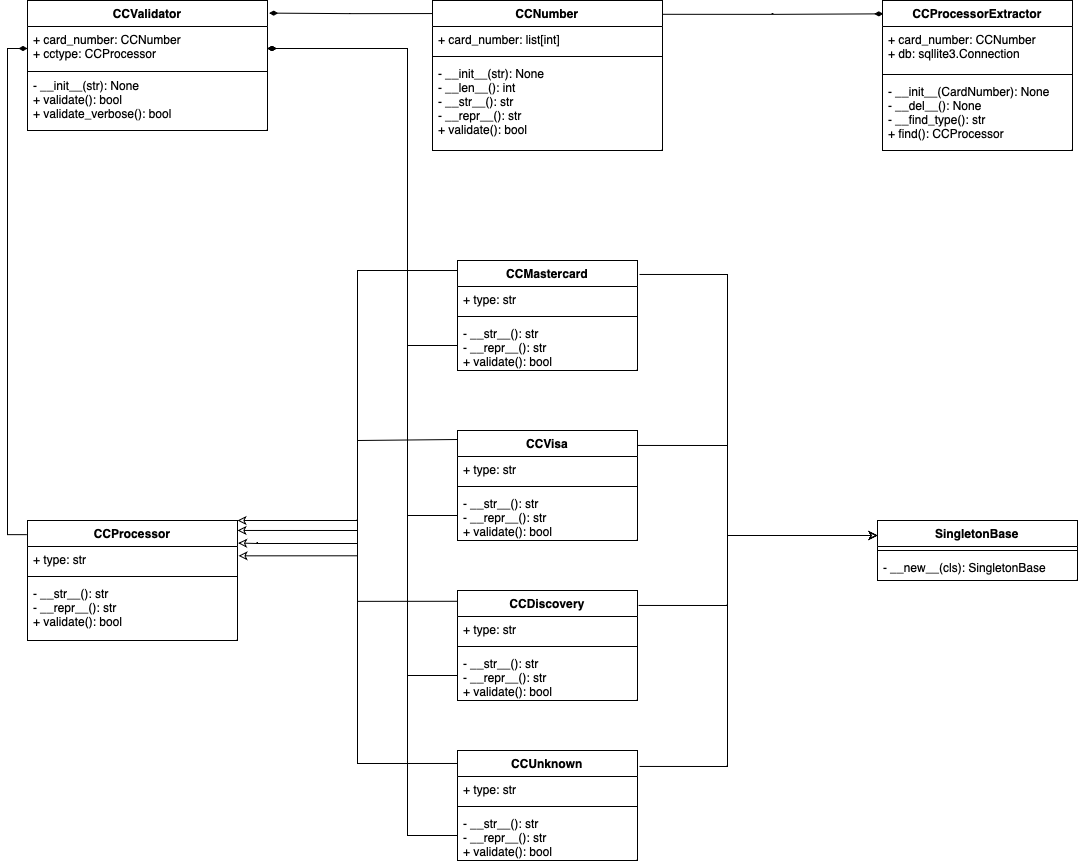

The diagram above was exported from draw.io. Its source (the exported page's mxGraphModel, read from the mxfile embedded in the PNG):
<mxGraphModel dx="1466" dy="2089" grid="1" gridSize="10" guides="1" tooltips="1" connect="1" arrows="1" fold="1" page="1" pageScale="1" pageWidth="850" pageHeight="1100" math="0" shadow="0">
  <root>
    <mxCell id="0" />
    <mxCell id="1" parent="0" />
    <mxCell id="RywO4oe9D_MHEPqKGtX0-10" value="CCValidator" style="swimlane;fontStyle=1;align=center;verticalAlign=top;childLayout=stackLayout;horizontal=1;startSize=26;horizontalStack=0;resizeParent=1;resizeParentMax=0;resizeLast=0;collapsible=1;marginBottom=0;whiteSpace=wrap;html=1;" parent="1" vertex="1">
      <mxGeometry x="30" y="-60" width="240" height="130" as="geometry" />
    </mxCell>
    <mxCell id="RywO4oe9D_MHEPqKGtX0-11" value="+ card_number: CCNumber&lt;br&gt;+ cctype: CCProcessor" style="text;strokeColor=none;fillColor=none;align=left;verticalAlign=top;spacingLeft=4;spacingRight=4;overflow=hidden;rotatable=0;points=[[0,0.5],[1,0.5]];portConstraint=eastwest;whiteSpace=wrap;html=1;" parent="RywO4oe9D_MHEPqKGtX0-10" vertex="1">
      <mxGeometry y="26" width="240" height="44" as="geometry" />
    </mxCell>
    <mxCell id="RywO4oe9D_MHEPqKGtX0-12" value="" style="line;strokeWidth=1;fillColor=none;align=left;verticalAlign=middle;spacingTop=-1;spacingLeft=3;spacingRight=3;rotatable=0;labelPosition=right;points=[];portConstraint=eastwest;strokeColor=inherit;" parent="RywO4oe9D_MHEPqKGtX0-10" vertex="1">
      <mxGeometry y="70" width="240" height="2" as="geometry" />
    </mxCell>
    <mxCell id="RywO4oe9D_MHEPqKGtX0-13" value="- __init__(str): None&lt;br&gt;+ validate(): bool&lt;br&gt;+ validate_verbose(): bool" style="text;strokeColor=none;fillColor=none;align=left;verticalAlign=top;spacingLeft=4;spacingRight=4;overflow=hidden;rotatable=0;points=[[0,0.5],[1,0.5]];portConstraint=eastwest;whiteSpace=wrap;html=1;" parent="RywO4oe9D_MHEPqKGtX0-10" vertex="1">
      <mxGeometry y="72" width="240" height="58" as="geometry" />
    </mxCell>
    <mxCell id="b2_ePksFz0YuDfnosbfH-14" style="edgeStyle=orthogonalEdgeStyle;rounded=0;orthogonalLoop=1;jettySize=auto;html=1;entryX=0.004;entryY=0.089;entryDx=0;entryDy=0;entryPerimeter=0;exitX=1.002;exitY=0.092;exitDx=0;exitDy=0;exitPerimeter=0;endArrow=diamondThin;endFill=1;" edge="1" parent="1" source="RywO4oe9D_MHEPqKGtX0-14" target="RywO4oe9D_MHEPqKGtX0-18">
      <mxGeometry relative="1" as="geometry">
        <mxPoint x="730" y="-40" as="sourcePoint" />
      </mxGeometry>
    </mxCell>
    <mxCell id="RywO4oe9D_MHEPqKGtX0-14" value="CCNumber" style="swimlane;fontStyle=1;align=center;verticalAlign=top;childLayout=stackLayout;horizontal=1;startSize=26;horizontalStack=0;resizeParent=1;resizeParentMax=0;resizeLast=0;collapsible=1;marginBottom=0;whiteSpace=wrap;html=1;" parent="1" vertex="1">
      <mxGeometry x="435" y="-60" width="230" height="150" as="geometry" />
    </mxCell>
    <mxCell id="RywO4oe9D_MHEPqKGtX0-15" value="+ card_number: list[int]" style="text;strokeColor=none;fillColor=none;align=left;verticalAlign=top;spacingLeft=4;spacingRight=4;overflow=hidden;rotatable=0;points=[[0,0.5],[1,0.5]];portConstraint=eastwest;whiteSpace=wrap;html=1;" parent="RywO4oe9D_MHEPqKGtX0-14" vertex="1">
      <mxGeometry y="26" width="230" height="26" as="geometry" />
    </mxCell>
    <mxCell id="RywO4oe9D_MHEPqKGtX0-16" value="" style="line;strokeWidth=1;fillColor=none;align=left;verticalAlign=middle;spacingTop=-1;spacingLeft=3;spacingRight=3;rotatable=0;labelPosition=right;points=[];portConstraint=eastwest;strokeColor=inherit;" parent="RywO4oe9D_MHEPqKGtX0-14" vertex="1">
      <mxGeometry y="52" width="230" height="8" as="geometry" />
    </mxCell>
    <mxCell id="RywO4oe9D_MHEPqKGtX0-17" value="- __init__(str): None&lt;br&gt;- __len__(): int&lt;br&gt;- __str__(): str&lt;br&gt;- __repr__(): str&lt;br&gt;+ validate(): bool" style="text;strokeColor=none;fillColor=none;align=left;verticalAlign=top;spacingLeft=4;spacingRight=4;overflow=hidden;rotatable=0;points=[[0,0.5],[1,0.5]];portConstraint=eastwest;whiteSpace=wrap;html=1;" parent="RywO4oe9D_MHEPqKGtX0-14" vertex="1">
      <mxGeometry y="60" width="230" height="90" as="geometry" />
    </mxCell>
    <mxCell id="RywO4oe9D_MHEPqKGtX0-18" value="CCProcessorExtractor" style="swimlane;fontStyle=1;align=center;verticalAlign=top;childLayout=stackLayout;horizontal=1;startSize=26;horizontalStack=0;resizeParent=1;resizeParentMax=0;resizeLast=0;collapsible=1;marginBottom=0;whiteSpace=wrap;html=1;" parent="1" vertex="1">
      <mxGeometry x="885" y="-60" width="190" height="150" as="geometry" />
    </mxCell>
    <mxCell id="RywO4oe9D_MHEPqKGtX0-19" value="+ card_number: CCNumber&lt;br&gt;+ db: sqllite3.Connection" style="text;strokeColor=none;fillColor=none;align=left;verticalAlign=top;spacingLeft=4;spacingRight=4;overflow=hidden;rotatable=0;points=[[0,0.5],[1,0.5]];portConstraint=eastwest;whiteSpace=wrap;html=1;" parent="RywO4oe9D_MHEPqKGtX0-18" vertex="1">
      <mxGeometry y="26" width="190" height="44" as="geometry" />
    </mxCell>
    <mxCell id="RywO4oe9D_MHEPqKGtX0-20" value="" style="line;strokeWidth=1;fillColor=none;align=left;verticalAlign=middle;spacingTop=-1;spacingLeft=3;spacingRight=3;rotatable=0;labelPosition=right;points=[];portConstraint=eastwest;strokeColor=inherit;" parent="RywO4oe9D_MHEPqKGtX0-18" vertex="1">
      <mxGeometry y="70" width="190" height="8" as="geometry" />
    </mxCell>
    <mxCell id="RywO4oe9D_MHEPqKGtX0-21" value="- __init__(CardNumber): None&lt;br&gt;- __del__(): None&lt;br&gt;- __find_type(): str&lt;br&gt;+ find(): CCProcessor" style="text;strokeColor=none;fillColor=none;align=left;verticalAlign=top;spacingLeft=4;spacingRight=4;overflow=hidden;rotatable=0;points=[[0,0.5],[1,0.5]];portConstraint=eastwest;whiteSpace=wrap;html=1;" parent="RywO4oe9D_MHEPqKGtX0-18" vertex="1">
      <mxGeometry y="78" width="190" height="72" as="geometry" />
    </mxCell>
    <mxCell id="RywO4oe9D_MHEPqKGtX0-22" value="CCProcessor" style="swimlane;fontStyle=1;align=center;verticalAlign=top;childLayout=stackLayout;horizontal=1;startSize=26;horizontalStack=0;resizeParent=1;resizeParentMax=0;resizeLast=0;collapsible=1;marginBottom=0;whiteSpace=wrap;html=1;" parent="1" vertex="1">
      <mxGeometry x="30" y="460" width="210" height="120" as="geometry" />
    </mxCell>
    <mxCell id="RywO4oe9D_MHEPqKGtX0-23" value="+ type: str" style="text;strokeColor=none;fillColor=none;align=left;verticalAlign=top;spacingLeft=4;spacingRight=4;overflow=hidden;rotatable=0;points=[[0,0.5],[1,0.5]];portConstraint=eastwest;whiteSpace=wrap;html=1;" parent="RywO4oe9D_MHEPqKGtX0-22" vertex="1">
      <mxGeometry y="26" width="210" height="26" as="geometry" />
    </mxCell>
    <mxCell id="RywO4oe9D_MHEPqKGtX0-24" value="" style="line;strokeWidth=1;fillColor=none;align=left;verticalAlign=middle;spacingTop=-1;spacingLeft=3;spacingRight=3;rotatable=0;labelPosition=right;points=[];portConstraint=eastwest;strokeColor=inherit;" parent="RywO4oe9D_MHEPqKGtX0-22" vertex="1">
      <mxGeometry y="52" width="210" height="8" as="geometry" />
    </mxCell>
    <mxCell id="RywO4oe9D_MHEPqKGtX0-25" value="- __str__(): str&lt;br&gt;- __repr__(): str&lt;br&gt;+ validate(): bool" style="text;strokeColor=none;fillColor=none;align=left;verticalAlign=top;spacingLeft=4;spacingRight=4;overflow=hidden;rotatable=0;points=[[0,0.5],[1,0.5]];portConstraint=eastwest;whiteSpace=wrap;html=1;" parent="RywO4oe9D_MHEPqKGtX0-22" vertex="1">
      <mxGeometry y="60" width="210" height="60" as="geometry" />
    </mxCell>
    <mxCell id="YgBLzIYffDmzgYRI51Ct-1" value="CCMastercard" style="swimlane;fontStyle=1;align=center;verticalAlign=top;childLayout=stackLayout;horizontal=1;startSize=26;horizontalStack=0;resizeParent=1;resizeParentMax=0;resizeLast=0;collapsible=1;marginBottom=0;whiteSpace=wrap;html=1;" parent="1" vertex="1">
      <mxGeometry x="460" y="200" width="180" height="110" as="geometry" />
    </mxCell>
    <mxCell id="YgBLzIYffDmzgYRI51Ct-2" value="+ type: str" style="text;strokeColor=none;fillColor=none;align=left;verticalAlign=top;spacingLeft=4;spacingRight=4;overflow=hidden;rotatable=0;points=[[0,0.5],[1,0.5]];portConstraint=eastwest;whiteSpace=wrap;html=1;" parent="YgBLzIYffDmzgYRI51Ct-1" vertex="1">
      <mxGeometry y="26" width="180" height="26" as="geometry" />
    </mxCell>
    <mxCell id="YgBLzIYffDmzgYRI51Ct-3" value="" style="line;strokeWidth=1;fillColor=none;align=left;verticalAlign=middle;spacingTop=-1;spacingLeft=3;spacingRight=3;rotatable=0;labelPosition=right;points=[];portConstraint=eastwest;strokeColor=inherit;" parent="YgBLzIYffDmzgYRI51Ct-1" vertex="1">
      <mxGeometry y="52" width="180" height="8" as="geometry" />
    </mxCell>
    <mxCell id="YgBLzIYffDmzgYRI51Ct-4" value="- __str__(): str&lt;br style=&quot;border-color: var(--border-color);&quot;&gt;- __repr__(): str&lt;br style=&quot;border-color: var(--border-color);&quot;&gt;+ validate(): bool" style="text;strokeColor=none;fillColor=none;align=left;verticalAlign=top;spacingLeft=4;spacingRight=4;overflow=hidden;rotatable=0;points=[[0,0.5],[1,0.5]];portConstraint=eastwest;whiteSpace=wrap;html=1;" parent="YgBLzIYffDmzgYRI51Ct-1" vertex="1">
      <mxGeometry y="60" width="180" height="50" as="geometry" />
    </mxCell>
    <mxCell id="YgBLzIYffDmzgYRI51Ct-5" value="CCVisa" style="swimlane;fontStyle=1;align=center;verticalAlign=top;childLayout=stackLayout;horizontal=1;startSize=26;horizontalStack=0;resizeParent=1;resizeParentMax=0;resizeLast=0;collapsible=1;marginBottom=0;whiteSpace=wrap;html=1;" parent="1" vertex="1">
      <mxGeometry x="460" y="370" width="180" height="110" as="geometry" />
    </mxCell>
    <mxCell id="YgBLzIYffDmzgYRI51Ct-6" value="+ type: str" style="text;strokeColor=none;fillColor=none;align=left;verticalAlign=top;spacingLeft=4;spacingRight=4;overflow=hidden;rotatable=0;points=[[0,0.5],[1,0.5]];portConstraint=eastwest;whiteSpace=wrap;html=1;" parent="YgBLzIYffDmzgYRI51Ct-5" vertex="1">
      <mxGeometry y="26" width="180" height="26" as="geometry" />
    </mxCell>
    <mxCell id="YgBLzIYffDmzgYRI51Ct-7" value="" style="line;strokeWidth=1;fillColor=none;align=left;verticalAlign=middle;spacingTop=-1;spacingLeft=3;spacingRight=3;rotatable=0;labelPosition=right;points=[];portConstraint=eastwest;strokeColor=inherit;" parent="YgBLzIYffDmzgYRI51Ct-5" vertex="1">
      <mxGeometry y="52" width="180" height="8" as="geometry" />
    </mxCell>
    <mxCell id="YgBLzIYffDmzgYRI51Ct-8" value="- __str__(): str&lt;br style=&quot;border-color: var(--border-color);&quot;&gt;- __repr__(): str&lt;br style=&quot;border-color: var(--border-color);&quot;&gt;+ validate(): bool" style="text;strokeColor=none;fillColor=none;align=left;verticalAlign=top;spacingLeft=4;spacingRight=4;overflow=hidden;rotatable=0;points=[[0,0.5],[1,0.5]];portConstraint=eastwest;whiteSpace=wrap;html=1;" parent="YgBLzIYffDmzgYRI51Ct-5" vertex="1">
      <mxGeometry y="60" width="180" height="50" as="geometry" />
    </mxCell>
    <mxCell id="YgBLzIYffDmzgYRI51Ct-9" value="CCDiscovery" style="swimlane;fontStyle=1;align=center;verticalAlign=top;childLayout=stackLayout;horizontal=1;startSize=26;horizontalStack=0;resizeParent=1;resizeParentMax=0;resizeLast=0;collapsible=1;marginBottom=0;whiteSpace=wrap;html=1;" parent="1" vertex="1">
      <mxGeometry x="460" y="530" width="180" height="110" as="geometry" />
    </mxCell>
    <mxCell id="YgBLzIYffDmzgYRI51Ct-10" value="+ type: str" style="text;strokeColor=none;fillColor=none;align=left;verticalAlign=top;spacingLeft=4;spacingRight=4;overflow=hidden;rotatable=0;points=[[0,0.5],[1,0.5]];portConstraint=eastwest;whiteSpace=wrap;html=1;" parent="YgBLzIYffDmzgYRI51Ct-9" vertex="1">
      <mxGeometry y="26" width="180" height="26" as="geometry" />
    </mxCell>
    <mxCell id="YgBLzIYffDmzgYRI51Ct-11" value="" style="line;strokeWidth=1;fillColor=none;align=left;verticalAlign=middle;spacingTop=-1;spacingLeft=3;spacingRight=3;rotatable=0;labelPosition=right;points=[];portConstraint=eastwest;strokeColor=inherit;" parent="YgBLzIYffDmzgYRI51Ct-9" vertex="1">
      <mxGeometry y="52" width="180" height="8" as="geometry" />
    </mxCell>
    <mxCell id="YgBLzIYffDmzgYRI51Ct-12" value="- __str__(): str&lt;br style=&quot;border-color: var(--border-color);&quot;&gt;- __repr__(): str&lt;br style=&quot;border-color: var(--border-color);&quot;&gt;+ validate(): bool" style="text;strokeColor=none;fillColor=none;align=left;verticalAlign=top;spacingLeft=4;spacingRight=4;overflow=hidden;rotatable=0;points=[[0,0.5],[1,0.5]];portConstraint=eastwest;whiteSpace=wrap;html=1;" parent="YgBLzIYffDmzgYRI51Ct-9" vertex="1">
      <mxGeometry y="60" width="180" height="50" as="geometry" />
    </mxCell>
    <mxCell id="YgBLzIYffDmzgYRI51Ct-13" value="CCUnknown" style="swimlane;fontStyle=1;align=center;verticalAlign=top;childLayout=stackLayout;horizontal=1;startSize=26;horizontalStack=0;resizeParent=1;resizeParentMax=0;resizeLast=0;collapsible=1;marginBottom=0;whiteSpace=wrap;html=1;" parent="1" vertex="1">
      <mxGeometry x="460" y="690" width="180" height="110" as="geometry" />
    </mxCell>
    <mxCell id="YgBLzIYffDmzgYRI51Ct-14" value="+ type: str" style="text;strokeColor=none;fillColor=none;align=left;verticalAlign=top;spacingLeft=4;spacingRight=4;overflow=hidden;rotatable=0;points=[[0,0.5],[1,0.5]];portConstraint=eastwest;whiteSpace=wrap;html=1;" parent="YgBLzIYffDmzgYRI51Ct-13" vertex="1">
      <mxGeometry y="26" width="180" height="26" as="geometry" />
    </mxCell>
    <mxCell id="YgBLzIYffDmzgYRI51Ct-15" value="" style="line;strokeWidth=1;fillColor=none;align=left;verticalAlign=middle;spacingTop=-1;spacingLeft=3;spacingRight=3;rotatable=0;labelPosition=right;points=[];portConstraint=eastwest;strokeColor=inherit;" parent="YgBLzIYffDmzgYRI51Ct-13" vertex="1">
      <mxGeometry y="52" width="180" height="8" as="geometry" />
    </mxCell>
    <mxCell id="YgBLzIYffDmzgYRI51Ct-16" value="- __str__(): str&lt;br style=&quot;border-color: var(--border-color);&quot;&gt;- __repr__(): str&lt;br style=&quot;border-color: var(--border-color);&quot;&gt;+ validate(): bool" style="text;strokeColor=none;fillColor=none;align=left;verticalAlign=top;spacingLeft=4;spacingRight=4;overflow=hidden;rotatable=0;points=[[0,0.5],[1,0.5]];portConstraint=eastwest;whiteSpace=wrap;html=1;" parent="YgBLzIYffDmzgYRI51Ct-13" vertex="1">
      <mxGeometry y="60" width="180" height="50" as="geometry" />
    </mxCell>
    <mxCell id="b2_ePksFz0YuDfnosbfH-10" style="edgeStyle=orthogonalEdgeStyle;rounded=0;orthogonalLoop=1;jettySize=auto;html=1;entryX=1.011;entryY=0.127;entryDx=0;entryDy=0;entryPerimeter=0;exitX=0;exitY=0.25;exitDx=0;exitDy=0;startArrow=classic;startFill=0;endArrow=none;endFill=0;" edge="1" parent="1" source="b2_ePksFz0YuDfnosbfH-1" target="YgBLzIYffDmzgYRI51Ct-1">
      <mxGeometry relative="1" as="geometry">
        <Array as="points">
          <mxPoint x="730" y="475" />
          <mxPoint x="730" y="214" />
        </Array>
      </mxGeometry>
    </mxCell>
    <mxCell id="b2_ePksFz0YuDfnosbfH-11" style="edgeStyle=orthogonalEdgeStyle;rounded=0;orthogonalLoop=1;jettySize=auto;html=1;entryX=1;entryY=0.136;entryDx=0;entryDy=0;exitX=0;exitY=0.25;exitDx=0;exitDy=0;entryPerimeter=0;startArrow=classic;startFill=0;endArrow=none;endFill=0;" edge="1" parent="1" source="b2_ePksFz0YuDfnosbfH-1" target="YgBLzIYffDmzgYRI51Ct-5">
      <mxGeometry relative="1" as="geometry">
        <Array as="points">
          <mxPoint x="730" y="475" />
          <mxPoint x="730" y="385" />
        </Array>
      </mxGeometry>
    </mxCell>
    <mxCell id="b2_ePksFz0YuDfnosbfH-1" value="SingletonBase" style="swimlane;fontStyle=1;align=center;verticalAlign=top;childLayout=stackLayout;horizontal=1;startSize=26;horizontalStack=0;resizeParent=1;resizeParentMax=0;resizeLast=0;collapsible=1;marginBottom=0;whiteSpace=wrap;html=1;" vertex="1" parent="1">
      <mxGeometry x="880" y="460" width="200" height="60" as="geometry" />
    </mxCell>
    <mxCell id="b2_ePksFz0YuDfnosbfH-3" value="" style="line;strokeWidth=1;fillColor=none;align=left;verticalAlign=middle;spacingTop=-1;spacingLeft=3;spacingRight=3;rotatable=0;labelPosition=right;points=[];portConstraint=eastwest;strokeColor=inherit;" vertex="1" parent="b2_ePksFz0YuDfnosbfH-1">
      <mxGeometry y="26" width="200" height="8" as="geometry" />
    </mxCell>
    <mxCell id="b2_ePksFz0YuDfnosbfH-4" value="- __new__(cls): SingletonBase" style="text;strokeColor=none;fillColor=none;align=left;verticalAlign=top;spacingLeft=4;spacingRight=4;overflow=hidden;rotatable=0;points=[[0,0.5],[1,0.5]];portConstraint=eastwest;whiteSpace=wrap;html=1;" vertex="1" parent="b2_ePksFz0YuDfnosbfH-1">
      <mxGeometry y="34" width="200" height="26" as="geometry" />
    </mxCell>
    <mxCell id="b2_ePksFz0YuDfnosbfH-6" style="edgeStyle=orthogonalEdgeStyle;rounded=0;orthogonalLoop=1;jettySize=auto;html=1;entryX=1;entryY=0;entryDx=0;entryDy=0;endArrow=classic;endFill=0;" edge="1" parent="1" target="RywO4oe9D_MHEPqKGtX0-22">
      <mxGeometry relative="1" as="geometry">
        <mxPoint x="460" y="379" as="sourcePoint" />
        <mxPoint x="270" y="440.04" as="targetPoint" />
        <Array as="points">
          <mxPoint x="460" y="379" />
          <mxPoint x="460" y="380" />
          <mxPoint x="360" y="380" />
          <mxPoint x="360" y="460" />
        </Array>
      </mxGeometry>
    </mxCell>
    <mxCell id="b2_ePksFz0YuDfnosbfH-7" style="edgeStyle=orthogonalEdgeStyle;rounded=0;orthogonalLoop=1;jettySize=auto;html=1;entryX=1.005;entryY=0.359;entryDx=0;entryDy=0;entryPerimeter=0;exitX=-0.001;exitY=0.091;exitDx=0;exitDy=0;exitPerimeter=0;endArrow=classic;endFill=0;" edge="1" parent="1" source="YgBLzIYffDmzgYRI51Ct-1" target="RywO4oe9D_MHEPqKGtX0-23">
      <mxGeometry relative="1" as="geometry">
        <mxPoint x="471.0799999999999" y="197.98000000000002" as="sourcePoint" />
        <mxPoint x="250" y="460" as="targetPoint" />
        <Array as="points">
          <mxPoint x="360" y="210" />
          <mxPoint x="360" y="495" />
        </Array>
      </mxGeometry>
    </mxCell>
    <mxCell id="b2_ePksFz0YuDfnosbfH-8" style="edgeStyle=orthogonalEdgeStyle;rounded=0;orthogonalLoop=1;jettySize=auto;html=1;entryX=1.003;entryY=0.188;entryDx=0;entryDy=0;entryPerimeter=0;exitX=-0.002;exitY=0.098;exitDx=0;exitDy=0;exitPerimeter=0;endArrow=classic;endFill=0;" edge="1" parent="1" source="YgBLzIYffDmzgYRI51Ct-9" target="RywO4oe9D_MHEPqKGtX0-22">
      <mxGeometry relative="1" as="geometry">
        <mxPoint x="450" y="541" as="sourcePoint" />
        <mxPoint x="260" y="470" as="targetPoint" />
        <Array as="points">
          <mxPoint x="360" y="541" />
          <mxPoint x="360" y="483" />
          <mxPoint x="260" y="483" />
        </Array>
      </mxGeometry>
    </mxCell>
    <mxCell id="b2_ePksFz0YuDfnosbfH-9" style="edgeStyle=orthogonalEdgeStyle;rounded=0;orthogonalLoop=1;jettySize=auto;html=1;exitX=0;exitY=0.118;exitDx=0;exitDy=0;exitPerimeter=0;entryX=1;entryY=0.083;entryDx=0;entryDy=0;entryPerimeter=0;endArrow=classic;endFill=0;" edge="1" parent="1" source="YgBLzIYffDmzgYRI51Ct-13" target="RywO4oe9D_MHEPqKGtX0-22">
      <mxGeometry relative="1" as="geometry">
        <mxPoint x="260" y="490" as="targetPoint" />
        <Array as="points">
          <mxPoint x="360" y="703" />
          <mxPoint x="360" y="470" />
        </Array>
      </mxGeometry>
    </mxCell>
    <mxCell id="b2_ePksFz0YuDfnosbfH-12" style="edgeStyle=orthogonalEdgeStyle;rounded=0;orthogonalLoop=1;jettySize=auto;html=1;entryX=1.006;entryY=0.136;entryDx=0;entryDy=0;exitX=0;exitY=0.25;exitDx=0;exitDy=0;entryPerimeter=0;startArrow=classic;startFill=0;endArrow=none;endFill=0;" edge="1" parent="1" source="b2_ePksFz0YuDfnosbfH-1" target="YgBLzIYffDmzgYRI51Ct-9">
      <mxGeometry relative="1" as="geometry">
        <Array as="points">
          <mxPoint x="730" y="475" />
          <mxPoint x="730" y="545" />
        </Array>
      </mxGeometry>
    </mxCell>
    <mxCell id="b2_ePksFz0YuDfnosbfH-13" style="edgeStyle=orthogonalEdgeStyle;rounded=0;orthogonalLoop=1;jettySize=auto;html=1;entryX=1.011;entryY=0.145;entryDx=0;entryDy=0;exitX=0;exitY=0.25;exitDx=0;exitDy=0;entryPerimeter=0;startArrow=classic;startFill=0;endArrow=none;endFill=0;" edge="1" parent="1" source="b2_ePksFz0YuDfnosbfH-1" target="YgBLzIYffDmzgYRI51Ct-13">
      <mxGeometry relative="1" as="geometry">
        <Array as="points">
          <mxPoint x="730" y="475" />
          <mxPoint x="730" y="706" />
        </Array>
      </mxGeometry>
    </mxCell>
    <mxCell id="b2_ePksFz0YuDfnosbfH-15" style="edgeStyle=orthogonalEdgeStyle;rounded=0;orthogonalLoop=1;jettySize=auto;html=1;exitX=0.002;exitY=0.087;exitDx=0;exitDy=0;exitPerimeter=0;endArrow=diamondThin;endFill=1;strokeColor=#000000;entryX=1.007;entryY=0.097;entryDx=0;entryDy=0;entryPerimeter=0;" edge="1" parent="1" source="RywO4oe9D_MHEPqKGtX0-14" target="RywO4oe9D_MHEPqKGtX0-10">
      <mxGeometry relative="1" as="geometry">
        <mxPoint x="150" y="100" as="sourcePoint" />
        <mxPoint x="290" y="-47" as="targetPoint" />
      </mxGeometry>
    </mxCell>
    <mxCell id="b2_ePksFz0YuDfnosbfH-18" style="edgeStyle=orthogonalEdgeStyle;rounded=0;orthogonalLoop=1;jettySize=auto;html=1;exitX=0;exitY=0.5;exitDx=0;exitDy=0;entryX=-0.003;entryY=0.118;entryDx=0;entryDy=0;entryPerimeter=0;startArrow=diamondThin;startFill=1;endArrow=none;endFill=0;" edge="1" parent="1" source="RywO4oe9D_MHEPqKGtX0-11" target="RywO4oe9D_MHEPqKGtX0-22">
      <mxGeometry relative="1" as="geometry" />
    </mxCell>
    <mxCell id="b2_ePksFz0YuDfnosbfH-21" style="edgeStyle=orthogonalEdgeStyle;rounded=0;orthogonalLoop=1;jettySize=auto;html=1;entryX=1;entryY=0.5;entryDx=0;entryDy=0;endArrow=diamondThin;endFill=1;" edge="1" parent="1" source="YgBLzIYffDmzgYRI51Ct-4" target="RywO4oe9D_MHEPqKGtX0-11">
      <mxGeometry relative="1" as="geometry">
        <Array as="points">
          <mxPoint x="410" y="285" />
          <mxPoint x="410" y="-12" />
        </Array>
      </mxGeometry>
    </mxCell>
    <mxCell id="b2_ePksFz0YuDfnosbfH-22" style="edgeStyle=orthogonalEdgeStyle;rounded=0;orthogonalLoop=1;jettySize=auto;html=1;entryX=1;entryY=0.5;entryDx=0;entryDy=0;endArrow=diamondThin;endFill=1;" edge="1" parent="1" source="YgBLzIYffDmzgYRI51Ct-8" target="RywO4oe9D_MHEPqKGtX0-11">
      <mxGeometry relative="1" as="geometry">
        <mxPoint x="350" y="50" as="targetPoint" />
        <Array as="points">
          <mxPoint x="410" y="455" />
          <mxPoint x="410" y="-12" />
        </Array>
      </mxGeometry>
    </mxCell>
    <mxCell id="b2_ePksFz0YuDfnosbfH-23" style="edgeStyle=orthogonalEdgeStyle;rounded=0;orthogonalLoop=1;jettySize=auto;html=1;entryX=1;entryY=0.5;entryDx=0;entryDy=0;endArrow=diamondThin;endFill=1;" edge="1" parent="1" source="YgBLzIYffDmzgYRI51Ct-12" target="RywO4oe9D_MHEPqKGtX0-11">
      <mxGeometry relative="1" as="geometry">
        <Array as="points">
          <mxPoint x="410" y="615" />
          <mxPoint x="410" y="-12" />
        </Array>
      </mxGeometry>
    </mxCell>
    <mxCell id="b2_ePksFz0YuDfnosbfH-24" style="edgeStyle=orthogonalEdgeStyle;rounded=0;orthogonalLoop=1;jettySize=auto;html=1;entryX=1;entryY=0.5;entryDx=0;entryDy=0;endArrow=diamondThin;endFill=1;" edge="1" parent="1" source="YgBLzIYffDmzgYRI51Ct-16" target="RywO4oe9D_MHEPqKGtX0-11">
      <mxGeometry relative="1" as="geometry">
        <Array as="points">
          <mxPoint x="410" y="775" />
          <mxPoint x="410" y="-12" />
        </Array>
      </mxGeometry>
    </mxCell>
  </root>
</mxGraphModel>